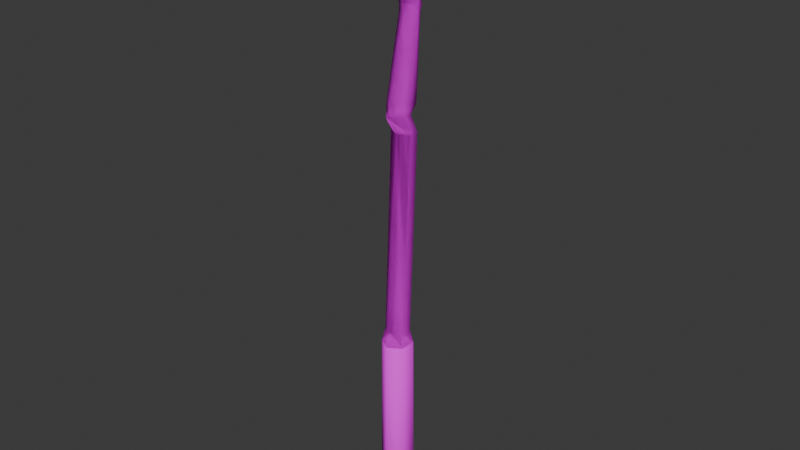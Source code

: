 # Source: wand.blend  (saved by Blender 5.1.29; exported with 4.5.12 LTS)
import bpy
from mathutils import Matrix  # noqa: F401  (used for matrix-valued properties, if any)

bpy.ops.wm.read_factory_settings(use_empty=True)
scene = bpy.context.scene
scene.name = 'Scene'

# ---- collections
col_collection = bpy.data.collections.new('Collection'); scene.collection.children.link(col_collection)

# ---- images (referenced by path relative to the original .blend; pixels are not part of the script)
import os
ASSET_DIR = os.environ.get("B2B_ASSET_DIR", "")  # directory of the original .blend (textures are referenced by path, not embedded)
HERE = os.path.dirname(os.path.abspath(__file__))  # packed textures are extracted next to this script under _unpacked/

def load_image(name, relpath, width, height, colorspace="sRGB"):
    """Load a texture the original file referenced (path relative to the .blend, or extracted next to this script)."""
    p = next((c for c in (os.path.join(HERE, relpath), os.path.join(ASSET_DIR, relpath)) if relpath and os.path.exists(c)), "")
    if p:
        img = bpy.data.images.load(p, check_existing=True)
        img.name = name
    else:  # same state as the original file: an image datablock whose file is absent (Cycles renders it pink)
        img = bpy.data.images.new(name, width, height)
        img.source = "FILE"
        img.filepath = "//" + (relpath or name)
    img.colorspace_settings.name = colorspace
    return img
img_t_wand = load_image('T_wand', 'textures/T_wand.jpg', 1024, 1024, 'sRGB')

# ---- materials (node trees are filled in below, after node groups)
mat_m_wand = bpy.data.materials.new('M_wand')

# ---- material node trees
mat_m_wand.use_nodes = True; mat_m_wand.node_tree.nodes.clear()
_N = mat_m_wand.node_tree.nodes; _L = mat_m_wand.node_tree.links
n0 = _N.new('ShaderNodeBsdfPrincipled'); n0.name = 'Principled BSDF'; n0.location = (-200, 100)
n0.inputs[2].default_value = 1.0
n1 = _N.new('ShaderNodeOutputMaterial'); n1.name = 'Material Output'; n1.location = (200, 100)
n2 = _N.new('ShaderNodeTexImage'); n2.name = 'Image Texture'; n2.location = (-490, 80)
n2.image = img_t_wand
_L.new(n0.outputs[0], n1.inputs[0])
_L.new(n2.outputs[0], n0.inputs[0])
n1.is_active_output = True

# ---- world
world_world = bpy.data.worlds.new('World'); scene.world = world_world
world_world.use_nodes = True; world_world.node_tree.nodes.clear()
_N = world_world.node_tree.nodes; _L = world_world.node_tree.links
n0 = _N.new('ShaderNodeOutputWorld'); n0.name = 'World Output'; n0.location = (200, 100)
n1 = _N.new('ShaderNodeBackground'); n1.name = 'Background'; n1.location = (-200, 100)
n1.inputs[0].default_value = (0.05088, 0.05088, 0.05088, 1.0)
_L.new(n1.outputs[0], n0.inputs[0])
n0.is_active_output = True
world_world.color = (0.05088, 0.05088, 0.05088)
world_world.sun_shadow_jitter_overblur = 0.0

# ---- meshes
me_cylinder = bpy.data.meshes.new('Cylinder')
me_cylinder.from_pydata([(0.0, 0.4713, -1.056), (0.0, 0.4226, 3.649), (0.3537, 0.2357, -1.056), (0.3326, 0.2113, 3.649), (0.3537, -0.2357, -1.056), (0.3326, -0.2113, 3.649), (0.0, -0.4713, -1.056), (0.0, -0.4226, 3.649), (0.0, 0.3044, -1.229), (0.2814, 0.1522, -1.229), (0.2814, -0.1522, -1.229), (0.0, -0.3044, -1.229), (-0.2001, 0.1396, 14.94), (-0.2001, 0.2562, 14.66), (-0.2589, 0.3716, 11.97), (-0.2589, 0.4706, 11.97), (-0.2631, -0.08238, 9.7), (-0.2631, 0.1569, 9.7), (-0.2829, 0.1078, 9.223), (-0.2829, 0.3696, 9.223), (-0.2745, -0.1442, 4.019), (-0.2745, 0.1442, 4.019), (-0.3326, -0.2113, 3.649), (-0.3326, 0.2113, 3.649), (0.0, 0.4985, 12.68), (0.2448, 0.3886, 12.68), (0.2448, 0.2853, 12.68), (0.0, 0.2061, 12.68), (0.0, 0.6553, 12.16), (0.2551, 0.5335, 12.16), (0.2551, 0.3566, 12.16), (0.0, 0.2348, 12.16), (0.0, 0.4774, 9.912), (0.281, 0.3257, 9.912), (0.281, -0.05438, 9.912), (0.0, -0.206, 9.912), (0.0, 0.0813, 14.94), (0.2001, 0.1396, 14.94), (0.2001, 0.2562, 14.66), (0.0, 0.3145, 14.66), (0.0, 0.2454, 11.97), (0.2589, 0.3716, 11.97), (0.2589, 0.4706, 11.97), (0.0, 0.5969, 11.97), (-0.3537, 0.2357, -1.056), (-0.3326, 0.2113, 3.649), (-0.3537, -0.2357, -1.056), (-0.3326, -0.2113, 3.649), (-0.2814, 0.1522, -1.229), (-0.2814, -0.1522, -1.229), (0.0, -0.3932, 9.731), (0.2631, -0.08238, 9.7), (0.2631, 0.1569, 9.7), (0.0, 0.2765, 9.7), (0.0, -0.04608, 9.223), (0.2829, 0.1078, 9.223), (0.2829, 0.3696, 9.223), (0.0, 0.5236, 9.223), (0.0, -0.2885, 4.019), (0.2745, -0.1442, 4.019), (0.2745, 0.1442, 4.019), (0.0, 0.2885, 4.019), (0.0, -0.4226, 3.649), (0.3326, -0.2113, 3.649), (0.3326, 0.2113, 3.649), (0.0, 0.4226, 3.649), (0.3326, -0.2113, 3.649), (0.3326, 0.2113, 3.649), (0.2745, -0.1442, 4.019), (0.2745, 0.1442, 4.019), (0.2829, 0.1078, 9.223), (0.2829, 0.3696, 9.223), (0.2631, -0.08238, 9.7), (0.2631, 0.1569, 9.7), (0.2589, 0.3716, 11.97), (0.2589, 0.4706, 11.97), (0.281, 0.3257, 9.912), (0.281, -0.05438, 9.912), (0.2551, 0.5335, 12.16), (0.2551, 0.3566, 12.16), (0.2001, 0.1396, 14.94), (0.2001, 0.2562, 14.66), (0.0, 0.4985, 12.68), (0.2448, 0.3886, 12.68), (0.2448, 0.2853, 12.68), (0.0, 0.2061, 12.68), (0.0, 0.4226, 3.649), (0.0, -0.4226, 3.649), (0.0, 0.2885, 4.019), (0.0, -0.2885, 4.019), (-0.3326, -0.2113, 3.649), (-0.3326, 0.2113, 3.649), (0.0, 0.5236, 9.223), (0.0, -0.04608, 9.223), (-0.2745, -0.1442, 4.019), (-0.2745, 0.1442, 4.019), (0.0, 0.2765, 9.7), (0.0, -0.3932, 9.731), (-0.2829, 0.1078, 9.223), (-0.2829, 0.3696, 9.223), (0.0, 0.5969, 11.97), (0.0, 0.2454, 11.97), (-0.2631, -0.08238, 9.7), (-0.2631, 0.1569, 9.7), (0.0, 0.3145, 14.66), (-0.2001, 0.2562, 14.66), (-0.2001, 0.1396, 14.94), (0.0, 0.0813, 14.94), (-0.2589, 0.3716, 11.97), (-0.2589, 0.4706, 11.97), (0.0, 0.4774, 9.912), (-0.281, 0.3257, 9.912), (-0.281, -0.05438, 9.912), (0.0, -0.206, 9.912), (-0.2448, 0.2853, 12.68), (-0.2448, 0.3886, 12.68), (0.0, 0.6553, 12.16), (-0.2551, 0.5335, 12.16), (-0.2551, 0.3566, 12.16), (0.0, 0.2348, 12.16), (-0.281, -0.05438, 9.912), (-0.281, 0.3257, 9.912), (-0.2551, 0.3566, 12.16), (-0.2551, 0.5335, 12.16), (-0.2448, 0.2853, 12.68), (-0.2448, 0.3886, 12.68)], [], [(0, 1, 3, 2), (2, 3, 5, 4), (4, 5, 7, 6), (6, 11, 10, 4), (4, 10, 9, 2), (2, 9, 8, 0), (39, 36, 12, 13), (38, 37, 36, 39), (122, 124, 27, 31), (123, 125, 124, 122), (28, 24, 125, 123), (14, 122, 31, 40), (15, 123, 122, 14), (43, 28, 123, 15), (16, 120, 35, 50), (17, 121, 120, 16), (53, 32, 121, 17), (24, 39, 13, 125), (125, 13, 12, 124), (124, 12, 36, 27), (32, 43, 15, 121), (121, 15, 14, 120), (120, 14, 40, 35), (57, 53, 17, 19), (19, 17, 16, 18), (18, 16, 50, 54), (61, 57, 19, 21), (21, 19, 18, 20), (20, 18, 54, 58), (65, 61, 21, 23), (0, 44, 45, 1), (44, 46, 47, 45), (46, 6, 7, 47), (6, 46, 49, 11), (46, 44, 48, 49), (44, 0, 8, 48), (23, 21, 20, 22), (22, 20, 58, 62), (30, 31, 27, 26), (29, 30, 26, 25), (28, 29, 25, 24), (41, 40, 31, 30), (42, 41, 30, 29), (43, 42, 29, 28), (51, 50, 35, 34), (52, 51, 34, 33), (53, 52, 33, 32), (24, 25, 38, 39), (25, 26, 37, 38), (26, 27, 36, 37), (32, 33, 42, 43), (33, 34, 41, 42), (34, 35, 40, 41), (57, 56, 52, 53), (56, 55, 51, 52), (55, 54, 50, 51), (61, 60, 56, 57), (60, 59, 55, 56), (59, 58, 54, 55), (65, 64, 60, 61), (9, 10, 11, 49, 48, 8), (64, 63, 59, 60), (63, 62, 58, 59), (66, 68, 89, 87), (67, 69, 68, 66), (86, 88, 69, 67), (68, 70, 93, 89), (69, 71, 70, 68), (88, 92, 71, 69), (70, 72, 97, 93), (71, 73, 72, 70), (92, 96, 73, 71), (77, 74, 101, 113), (76, 75, 74, 77), (110, 100, 75, 76), (84, 80, 107, 85), (83, 81, 80, 84), (82, 104, 81, 83), (96, 110, 76, 73), (73, 76, 77, 72), (72, 77, 113, 97), (100, 116, 78, 75), (75, 78, 79, 74), (74, 79, 119, 101), (116, 82, 83, 78), (78, 83, 84, 79), (79, 84, 85, 119), (90, 87, 89, 94), (91, 90, 94, 95), (86, 91, 95, 88), (94, 89, 93, 98), (95, 94, 98, 99), (88, 95, 99, 92), (98, 93, 97, 102), (99, 98, 102, 103), (92, 99, 103, 96), (112, 113, 101, 108), (111, 112, 108, 109), (110, 111, 109, 100), (114, 85, 107, 106), (115, 114, 106, 105), (82, 115, 105, 104), (96, 103, 111, 110), (103, 102, 112, 111), (102, 97, 113, 112), (100, 109, 117, 116), (109, 108, 118, 117), (108, 101, 119, 118), (116, 117, 115, 82), (117, 118, 114, 115), (118, 119, 85, 114), (81, 104, 107, 80), (104, 105, 106, 107), (65, 86, 67, 64), (63, 62, 87, 66), (23, 65, 86, 91), (62, 22, 90, 87), (64, 67, 66, 63), (22, 23, 91, 90), (1, 45, 47, 7, 5, 3)])
me_cylinder.polygons.foreach_set('use_smooth', [True] * 120)
_uv = me_cylinder.uv_layers.new(name='UVMap')
_uv.uv.foreach_set('vector', [0.9267, 0.05422, 0.9074, 0.9843, 0.8238, 0.9843, 0.8335, 0.05422, 0.8335, 0.05422, 0.8238, 0.9843, 0.6567, 0.9843, 0.6471, 0.05422, 0.6471, 0.05422, 0.6567, 0.9843, 0.5732, 0.9843, 0.5539, 0.05422, 0.5539, 0.05422, 0.6199, 0.01985, 0.6801, 0.01985, 0.6471, 0.05422, 0.6471, 0.05422, 0.6801, 0.01985, 0.8005, 0.01985, 0.8335, 0.05422, 0.8335, 0.05422, 0.8005, 0.01985, 0.8606, 0.01985, 0.9267, 0.05422, 0.5359, 1.005, 0.4666, 1.046, 0.4839, 1.046, 0.5186, 1.005, 0.5186, 1.005, 0.4839, 1.046, 0.4666, 1.046, 0.5359, 1.005, 0.5485, 0.6335, 0.5273, 0.7107, 0.5037, 0.7107, 0.5122, 0.6335, 0.6011, 0.6335, 0.558, 0.7107, 0.5273, 0.7107, 0.5485, 0.6335, 0.6373, 0.6335, 0.5907, 0.7107, 0.558, 0.7107, 0.6011, 0.6335, 0.5529, 0.605, 0.5485, 0.6335, 0.5122, 0.6335, 0.5154, 0.605, 0.5824, 0.605, 0.6011, 0.6335, 0.5485, 0.6335, 0.5529, 0.605, 0.6199, 0.605, 0.6373, 0.6335, 0.6011, 0.6335, 0.5824, 0.605, 0.4179, 0.2679, 0.4262, 0.2994, 0.3811, 0.2994, 0.3255, 0.2724, 0.4891, 0.2679, 0.5393, 0.2994, 0.4262, 0.2994, 0.4179, 0.2679, 0.5246, 0.2679, 0.5844, 0.2994, 0.5393, 0.2994, 0.4891, 0.2679, 0.5907, 0.7107, 0.5359, 1.005, 0.5186, 1.005, 0.558, 0.7107, 0.558, 0.7107, 0.5186, 1.005, 0.4839, 1.046, 0.5273, 0.7107, 0.5273, 0.7107, 0.4839, 1.046, 0.4666, 1.046, 0.5037, 0.7107, 0.5844, 0.2994, 0.6199, 0.605, 0.5824, 0.605, 0.5393, 0.2994, 0.5393, 0.2994, 0.5824, 0.605, 0.5529, 0.605, 0.4262, 0.2994, 0.4262, 0.2994, 0.5529, 0.605, 0.5154, 0.605, 0.3811, 0.2994, 0.5981, 0.1969, 0.5246, 0.2679, 0.4891, 0.2679, 0.5523, 0.1969, 0.5523, 0.1969, 0.4891, 0.2679, 0.4179, 0.2679, 0.4745, 0.1969, 0.4745, 0.1969, 0.4179, 0.2679, 0.3255, 0.2724, 0.4287, 0.1969, 0.4661, 0.08856, 0.5474, 0.9891, 0.4941, 0.9891, 0.4161, 0.08856, 0.4161, 0.08856, 0.4941, 0.9891, 0.4035, 0.9891, 0.3163, 0.08856, 0.3163, 0.08856, 0.4035, 0.9891, 0.3503, 0.9891, 0.2664, 0.08856, 0.5125, 0.02454, 0.4661, 0.08856, 0.4161, 0.08856, 0.4393, 0.02454, 0.9267, 0.05422, 0.8335, 0.05422, 0.8238, 0.9843, 0.9074, 0.9843, 0.8335, 0.05422, 0.6471, 0.05422, 0.6567, 0.9843, 0.8238, 0.9843, 0.6471, 0.05422, 0.5539, 0.05422, 0.5732, 0.9843, 0.6567, 0.9843, 0.5539, 0.05422, 0.6471, 0.05422, 0.6801, 0.01985, 0.6199, 0.01985, 0.6471, 0.05422, 0.8335, 0.05422, 0.8005, 0.01985, 0.6801, 0.01985, 0.8335, 0.05422, 0.9267, 0.05422, 0.8606, 0.01985, 0.8005, 0.01985, 0.4393, 0.02454, 0.4161, 0.08856, 0.3163, 0.08856, 0.2931, 0.02454, 0.2931, 0.02454, 0.3163, 0.08856, 0.2664, 0.08856, 0.2199, 0.02454, 0.5485, 0.6335, 0.5122, 0.6335, 0.5037, 0.7107, 0.5273, 0.7107, 0.6011, 0.6335, 0.5485, 0.6335, 0.5273, 0.7107, 0.558, 0.7107, 0.6373, 0.6335, 0.6011, 0.6335, 0.558, 0.7107, 0.5907, 0.7107, 0.5529, 0.605, 0.5154, 0.605, 0.5122, 0.6335, 0.5485, 0.6335, 0.5824, 0.605, 0.5529, 0.605, 0.5485, 0.6335, 0.6011, 0.6335, 0.6199, 0.605, 0.5824, 0.605, 0.6011, 0.6335, 0.6373, 0.6335, 0.4179, 0.2679, 0.3255, 0.2724, 0.3811, 0.2994, 0.4262, 0.2994, 0.4891, 0.2679, 0.4179, 0.2679, 0.4262, 0.2994, 0.5393, 0.2994, 0.5246, 0.2679, 0.4891, 0.2679, 0.5393, 0.2994, 0.5844, 0.2994, 0.5907, 0.7107, 0.558, 0.7107, 0.5186, 1.005, 0.5359, 1.005, 0.558, 0.7107, 0.5273, 0.7107, 0.4839, 1.046, 0.5186, 1.005, 0.5273, 0.7107, 0.5037, 0.7107, 0.4666, 1.046, 0.4839, 1.046, 0.5844, 0.2994, 0.5393, 0.2994, 0.5824, 0.605, 0.6199, 0.605, 0.5393, 0.2994, 0.4262, 0.2994, 0.5529, 0.605, 0.5824, 0.605, 0.4262, 0.2994, 0.3811, 0.2994, 0.5154, 0.605, 0.5529, 0.605, 0.5981, 0.1969, 0.5523, 0.1969, 0.4891, 0.2679, 0.5246, 0.2679, 0.5523, 0.1969, 0.4745, 0.1969, 0.4179, 0.2679, 0.4891, 0.2679, 0.4745, 0.1969, 0.4287, 0.1969, 0.3255, 0.2724, 0.4179, 0.2679, 0.4661, 0.08856, 0.4161, 0.08856, 0.4941, 0.9891, 0.5474, 0.9891, 0.4161, 0.08856, 0.3163, 0.08856, 0.4035, 0.9891, 0.4941, 0.9891, 0.3163, 0.08856, 0.2664, 0.08856, 0.3503, 0.9891, 0.4035, 0.9891, 0.5125, 0.02454, 0.4393, 0.02454, 0.4161, 0.08856, 0.4661, 0.08856, 0.8005, 0.01985, 0.6801, 0.01985, 0.6199, 0.01985, 0.6801, 0.01985, 0.8005, 0.01985, 0.8606, 0.01985, 0.4393, 0.02454, 0.2931, 0.02454, 0.3163, 0.08856, 0.4161, 0.08856, 0.2931, 0.02454, 0.2199, 0.02454, 0.2664, 0.08856, 0.3163, 0.08856, 0.2931, 0.02454, 0.3163, 0.08856, 0.2664, 0.08856, 0.2199, 0.02454, 0.4393, 0.02454, 0.4161, 0.08856, 0.3163, 0.08856, 0.2931, 0.02454, 0.5125, 0.02454, 0.4661, 0.08856, 0.4161, 0.08856, 0.4393, 0.02454, 0.3163, 0.08856, 0.4035, 0.9891, 0.3503, 0.9891, 0.2664, 0.08856, 0.4161, 0.08856, 0.4941, 0.9891, 0.4035, 0.9891, 0.3163, 0.08856, 0.4661, 0.08856, 0.5474, 0.9891, 0.4941, 0.9891, 0.4161, 0.08856, 0.4745, 0.1969, 0.4179, 0.2679, 0.3255, 0.2724, 0.4287, 0.1969, 0.5523, 0.1969, 0.4891, 0.2679, 0.4179, 0.2679, 0.4745, 0.1969, 0.5981, 0.1969, 0.5246, 0.2679, 0.4891, 0.2679, 0.5523, 0.1969, 0.4262, 0.2994, 0.5529, 0.605, 0.5154, 0.605, 0.3811, 0.2994, 0.5393, 0.2994, 0.5824, 0.605, 0.5529, 0.605, 0.4262, 0.2994, 0.5844, 0.2994, 0.6199, 0.605, 0.5824, 0.605, 0.5393, 0.2994, 0.5273, 0.7107, 0.4839, 1.046, 0.4666, 1.046, 0.5037, 0.7107, 0.558, 0.7107, 0.5186, 1.005, 0.4839, 1.046, 0.5273, 0.7107, 0.5907, 0.7107, 0.5359, 1.005, 0.5186, 1.005, 0.558, 0.7107, 0.5246, 0.2679, 0.5844, 0.2994, 0.5393, 0.2994, 0.4891, 0.2679, 0.4891, 0.2679, 0.5393, 0.2994, 0.4262, 0.2994, 0.4179, 0.2679, 0.4179, 0.2679, 0.4262, 0.2994, 0.3811, 0.2994, 0.3255, 0.2724, 0.6199, 0.605, 0.6373, 0.6335, 0.6011, 0.6335, 0.5824, 0.605, 0.5824, 0.605, 0.6011, 0.6335, 0.5485, 0.6335, 0.5529, 0.605, 0.5529, 0.605, 0.5485, 0.6335, 0.5122, 0.6335, 0.5154, 0.605, 0.6373, 0.6335, 0.5907, 0.7107, 0.558, 0.7107, 0.6011, 0.6335, 0.6011, 0.6335, 0.558, 0.7107, 0.5273, 0.7107, 0.5485, 0.6335, 0.5485, 0.6335, 0.5273, 0.7107, 0.5037, 0.7107, 0.5122, 0.6335, 0.2931, 0.02454, 0.2199, 0.02454, 0.2664, 0.08856, 0.3163, 0.08856, 0.4393, 0.02454, 0.2931, 0.02454, 0.3163, 0.08856, 0.4161, 0.08856, 0.5125, 0.02454, 0.4393, 0.02454, 0.4161, 0.08856, 0.4661, 0.08856, 0.3163, 0.08856, 0.2664, 0.08856, 0.3503, 0.9891, 0.4035, 0.9891, 0.4161, 0.08856, 0.3163, 0.08856, 0.4035, 0.9891, 0.4941, 0.9891, 0.4661, 0.08856, 0.4161, 0.08856, 0.4941, 0.9891, 0.5474, 0.9891, 0.4745, 0.1969, 0.4287, 0.1969, 0.3255, 0.2724, 0.4179, 0.2679, 0.5523, 0.1969, 0.4745, 0.1969, 0.4179, 0.2679, 0.4891, 0.2679, 0.5981, 0.1969, 0.5523, 0.1969, 0.4891, 0.2679, 0.5246, 0.2679, 0.4262, 0.2994, 0.3811, 0.2994, 0.5154, 0.605, 0.5529, 0.605, 0.5393, 0.2994, 0.4262, 0.2994, 0.5529, 0.605, 0.5824, 0.605, 0.5844, 0.2994, 0.5393, 0.2994, 0.5824, 0.605, 0.6199, 0.605, 0.5273, 0.7107, 0.5037, 0.7107, 0.4666, 1.046, 0.4839, 1.046, 0.558, 0.7107, 0.5273, 0.7107, 0.4839, 1.046, 0.5186, 1.005, 0.5907, 0.7107, 0.558, 0.7107, 0.5186, 1.005, 0.5359, 1.005, 0.5246, 0.2679, 0.4891, 0.2679, 0.5393, 0.2994, 0.5844, 0.2994, 0.4891, 0.2679, 0.4179, 0.2679, 0.4262, 0.2994, 0.5393, 0.2994, 0.4179, 0.2679, 0.3255, 0.2724, 0.3811, 0.2994, 0.4262, 0.2994, 0.6199, 0.605, 0.5824, 0.605, 0.6011, 0.6335, 0.6373, 0.6335, 0.5824, 0.605, 0.5529, 0.605, 0.5485, 0.6335, 0.6011, 0.6335, 0.5529, 0.605, 0.5154, 0.605, 0.5122, 0.6335, 0.5485, 0.6335, 0.6373, 0.6335, 0.6011, 0.6335, 0.558, 0.7107, 0.5907, 0.7107, 0.6011, 0.6335, 0.5485, 0.6335, 0.5273, 0.7107, 0.558, 0.7107, 0.5485, 0.6335, 0.5122, 0.6335, 0.5037, 0.7107, 0.5273, 0.7107, 0.5186, 1.005, 0.5359, 1.005, 0.4666, 1.046, 0.4839, 1.046, 0.5359, 1.005, 0.5186, 1.005, 0.4839, 1.046, 0.4666, 1.046, 0.5125, 0.02454, 0.5125, 0.02454, 0.4393, 0.02454, 0.4393, 0.02454, 0.2931, 0.02454, 0.2199, 0.02454, 0.2199, 0.02454, 0.2931, 0.02454, 0.4393, 0.02454, 0.5125, 0.02454, 0.5125, 0.02454, 0.4393, 0.02454, 0.2199, 0.02454, 0.2931, 0.02454, 0.2931, 0.02454, 0.2199, 0.02454, 0.4393, 0.02454, 0.4393, 0.02454, 0.2931, 0.02454, 0.2931, 0.02454, 0.2931, 0.02454, 0.4393, 0.02454, 0.4393, 0.02454, 0.2931, 0.02454, 0.9074, 0.9843, 0.8238, 0.9843, 0.6567, 0.9843, 0.5732, 0.9843, 0.6567, 0.9843, 0.8238, 0.9843])
me_cylinder.materials.append(mat_m_wand)
me_cylinder.update()

# ---- objects
ob_cylinder = bpy.data.objects.new('Cylinder', me_cylinder)

# ---- transforms, parenting, visibility, modifiers, constraints
ob_cylinder.location = (0.0, 0.0, 0.02075)
ob_cylinder.scale = (0.02299, 0.02299, 0.02299)

# ---- collection membership
col_collection.objects.link(ob_cylinder)

# ---- scene / render settings (as saved in the file)
scene.frame_start = 1; scene.frame_end = 250; scene.frame_set(1)
scene.render.engine = 'BLENDER_EEVEE_NEXT'
scene.render.bake_bias = 0.0
scene.render.bake_samples = 0
scene.cycles.sampling_pattern = 'TABULATED_SOBOL'
scene.eevee.use_volume_custom_range = False
bpy.context.view_layer.update()

# ---- added for rendering (the .blend has no active camera and no usable light): camera, sun
cam_auto = bpy.data.cameras.new('AutoCamera')
cam_auto.lens = 50.0
cam_auto.sensor_width = 36.0
cam_auto.clip_end = 1000.0
ob_auto_camera = bpy.data.objects.new('AutoCamera', cam_auto)
scene.collection.objects.link(ob_auto_camera)
ob_auto_camera.location = (0.344986, -0.411868, 0.454278)
ob_auto_camera.rotation_euler = (1.09748, -7.21219e-08, 0.694738)
scene.camera = ob_auto_camera
light_auto_sun = bpy.data.lights.new('AutoSun', 'SUN')
light_auto_sun.energy = 3.0
light_auto_sun.angle = 0.0523599
ob_auto_sun = bpy.data.objects.new('AutoSun', light_auto_sun)
scene.collection.objects.link(ob_auto_sun)
ob_auto_sun.rotation_euler = (0.872665, 0.174533, 0.523599)
bpy.context.view_layer.update()
